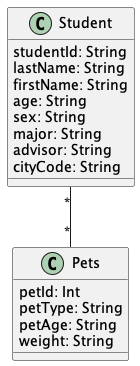

The diagram above was rendered by PlantUML. Its source (embedded in the PNG):
@startuml "Pets1"


class Student{
  studentId: String
  lastName: String
  firstName: String
  age: String
  sex: String
  major: String
  advisor: String
  cityCode: String
}


class Pets{
  petId: Int
  petType: String
  petAge: String
  weight: String
}


Student "*" -- "*" Pets


@enduml